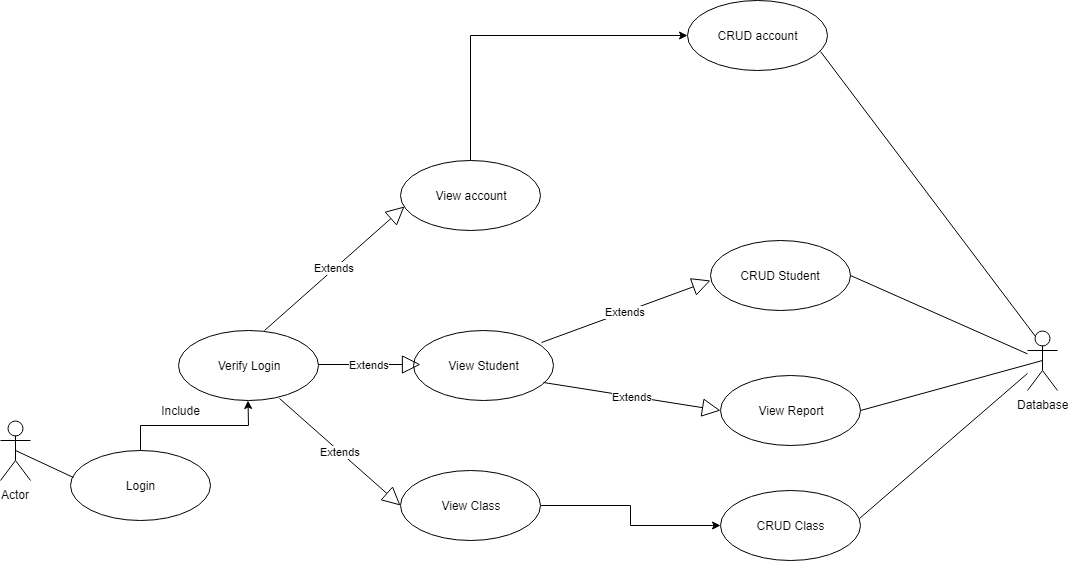

The diagram above was exported from draw.io. Its source (the exported page's mxGraphModel, read from the mxfile embedded in the PNG):
<mxGraphModel dx="1010" dy="559" grid="1" gridSize="10" guides="1" tooltips="1" connect="1" arrows="1" fold="1" page="1" pageScale="1" pageWidth="827" pageHeight="1169" math="0" shadow="0">
  <root>
    <mxCell id="0" />
    <mxCell id="1" parent="0" />
    <mxCell id="k0NhQSYJvB76oWUBT2oh-1" value="Actor" style="shape=umlActor;verticalLabelPosition=bottom;labelBackgroundColor=#ffffff;verticalAlign=top;html=1;" vertex="1" parent="1">
      <mxGeometry y="470" width="30" height="60" as="geometry" />
    </mxCell>
    <mxCell id="k0NhQSYJvB76oWUBT2oh-2" value="Verify Login&lt;br&gt;" style="ellipse;whiteSpace=wrap;html=1;" vertex="1" parent="1">
      <mxGeometry x="177.5" y="380" width="140" height="70" as="geometry" />
    </mxCell>
    <mxCell id="k0NhQSYJvB76oWUBT2oh-18" style="edgeStyle=orthogonalEdgeStyle;rounded=0;orthogonalLoop=1;jettySize=auto;html=1;entryX=0;entryY=0.5;entryDx=0;entryDy=0;" edge="1" parent="1" source="k0NhQSYJvB76oWUBT2oh-3" target="k0NhQSYJvB76oWUBT2oh-17">
      <mxGeometry relative="1" as="geometry">
        <Array as="points">
          <mxPoint x="470" y="85" />
        </Array>
      </mxGeometry>
    </mxCell>
    <mxCell id="k0NhQSYJvB76oWUBT2oh-3" value="View account&lt;br&gt;" style="ellipse;whiteSpace=wrap;html=1;" vertex="1" parent="1">
      <mxGeometry x="400" y="210" width="140" height="70" as="geometry" />
    </mxCell>
    <mxCell id="k0NhQSYJvB76oWUBT2oh-4" value="View Student" style="ellipse;whiteSpace=wrap;html=1;" vertex="1" parent="1">
      <mxGeometry x="413" y="380" width="140" height="70" as="geometry" />
    </mxCell>
    <mxCell id="k0NhQSYJvB76oWUBT2oh-38" style="edgeStyle=orthogonalEdgeStyle;rounded=0;orthogonalLoop=1;jettySize=auto;html=1;exitX=1;exitY=0.5;exitDx=0;exitDy=0;" edge="1" parent="1" source="k0NhQSYJvB76oWUBT2oh-5" target="k0NhQSYJvB76oWUBT2oh-37">
      <mxGeometry relative="1" as="geometry" />
    </mxCell>
    <mxCell id="k0NhQSYJvB76oWUBT2oh-5" value="View Class&lt;br&gt;" style="ellipse;whiteSpace=wrap;html=1;" vertex="1" parent="1">
      <mxGeometry x="400" y="520" width="140" height="70" as="geometry" />
    </mxCell>
    <mxCell id="k0NhQSYJvB76oWUBT2oh-26" style="edgeStyle=orthogonalEdgeStyle;rounded=0;orthogonalLoop=1;jettySize=auto;html=1;" edge="1" parent="1" source="k0NhQSYJvB76oWUBT2oh-14" target="k0NhQSYJvB76oWUBT2oh-2">
      <mxGeometry relative="1" as="geometry" />
    </mxCell>
    <mxCell id="k0NhQSYJvB76oWUBT2oh-14" value="Login&lt;br&gt;" style="ellipse;whiteSpace=wrap;html=1;" vertex="1" parent="1">
      <mxGeometry x="70" y="500" width="140" height="70" as="geometry" />
    </mxCell>
    <mxCell id="k0NhQSYJvB76oWUBT2oh-17" value="CRUD account" style="ellipse;whiteSpace=wrap;html=1;" vertex="1" parent="1">
      <mxGeometry x="687" y="50" width="140" height="70" as="geometry" />
    </mxCell>
    <mxCell id="k0NhQSYJvB76oWUBT2oh-19" value="CRUD Student" style="ellipse;whiteSpace=wrap;html=1;" vertex="1" parent="1">
      <mxGeometry x="710" y="290" width="140" height="70" as="geometry" />
    </mxCell>
    <mxCell id="k0NhQSYJvB76oWUBT2oh-22" value="Extends" style="endArrow=block;endSize=16;endFill=0;html=1;exitX=0.621;exitY=0.006;exitDx=0;exitDy=0;exitPerimeter=0;entryX=0.031;entryY=0.663;entryDx=0;entryDy=0;entryPerimeter=0;" edge="1" parent="1" source="k0NhQSYJvB76oWUBT2oh-2" target="k0NhQSYJvB76oWUBT2oh-3">
      <mxGeometry width="160" relative="1" as="geometry">
        <mxPoint x="260" y="360" as="sourcePoint" />
        <mxPoint x="420" y="360" as="targetPoint" />
      </mxGeometry>
    </mxCell>
    <mxCell id="k0NhQSYJvB76oWUBT2oh-23" value="Extends" style="endArrow=block;endSize=16;endFill=0;html=1;" edge="1" parent="1">
      <mxGeometry width="160" relative="1" as="geometry">
        <mxPoint x="317.5" y="414" as="sourcePoint" />
        <mxPoint x="420" y="414" as="targetPoint" />
      </mxGeometry>
    </mxCell>
    <mxCell id="k0NhQSYJvB76oWUBT2oh-24" value="Extends" style="endArrow=block;endSize=16;endFill=0;html=1;exitX=0.724;exitY=0.966;exitDx=0;exitDy=0;exitPerimeter=0;entryX=0;entryY=0.5;entryDx=0;entryDy=0;" edge="1" parent="1" source="k0NhQSYJvB76oWUBT2oh-2" target="k0NhQSYJvB76oWUBT2oh-5">
      <mxGeometry width="160" relative="1" as="geometry">
        <mxPoint x="317.5" y="469.5" as="sourcePoint" />
        <mxPoint x="477.5" y="469.5" as="targetPoint" />
      </mxGeometry>
    </mxCell>
    <mxCell id="k0NhQSYJvB76oWUBT2oh-29" value="Include" style="text;html=1;strokeColor=none;fillColor=none;align=center;verticalAlign=middle;whiteSpace=wrap;rounded=0;" vertex="1" parent="1">
      <mxGeometry x="160" y="450" width="40" height="20" as="geometry" />
    </mxCell>
    <mxCell id="k0NhQSYJvB76oWUBT2oh-30" value="Database&lt;br&gt;" style="shape=umlActor;verticalLabelPosition=bottom;labelBackgroundColor=#ffffff;verticalAlign=top;html=1;outlineConnect=0;" vertex="1" parent="1">
      <mxGeometry x="1027" y="380" width="30" height="60" as="geometry" />
    </mxCell>
    <mxCell id="k0NhQSYJvB76oWUBT2oh-37" value="CRUD Class" style="ellipse;whiteSpace=wrap;html=1;" vertex="1" parent="1">
      <mxGeometry x="720" y="540" width="140" height="70" as="geometry" />
    </mxCell>
    <mxCell id="k0NhQSYJvB76oWUBT2oh-39" value="View Report" style="ellipse;whiteSpace=wrap;html=1;" vertex="1" parent="1">
      <mxGeometry x="720" y="425" width="140" height="70" as="geometry" />
    </mxCell>
    <mxCell id="k0NhQSYJvB76oWUBT2oh-41" value="Extends" style="endArrow=block;endSize=16;endFill=0;html=1;exitX=0.916;exitY=0.177;exitDx=0;exitDy=0;exitPerimeter=0;" edge="1" parent="1" source="k0NhQSYJvB76oWUBT2oh-4">
      <mxGeometry width="160" relative="1" as="geometry">
        <mxPoint x="540" y="380" as="sourcePoint" />
        <mxPoint x="710" y="330" as="targetPoint" />
      </mxGeometry>
    </mxCell>
    <mxCell id="k0NhQSYJvB76oWUBT2oh-42" value="Extends" style="endArrow=block;endSize=16;endFill=0;html=1;entryX=0;entryY=0.5;entryDx=0;entryDy=0;exitX=0.927;exitY=0.749;exitDx=0;exitDy=0;exitPerimeter=0;" edge="1" parent="1" source="k0NhQSYJvB76oWUBT2oh-4" target="k0NhQSYJvB76oWUBT2oh-39">
      <mxGeometry width="160" relative="1" as="geometry">
        <mxPoint x="540" y="439.5" as="sourcePoint" />
        <mxPoint x="700" y="439.5" as="targetPoint" />
      </mxGeometry>
    </mxCell>
    <mxCell id="k0NhQSYJvB76oWUBT2oh-45" value="" style="endArrow=none;html=1;entryX=0.023;entryY=0.383;entryDx=0;entryDy=0;entryPerimeter=0;exitX=0.5;exitY=0.5;exitDx=0;exitDy=0;exitPerimeter=0;" edge="1" parent="1" source="k0NhQSYJvB76oWUBT2oh-1" target="k0NhQSYJvB76oWUBT2oh-14">
      <mxGeometry width="50" height="50" relative="1" as="geometry">
        <mxPoint x="30" y="510" as="sourcePoint" />
        <mxPoint x="90" y="440" as="targetPoint" />
      </mxGeometry>
    </mxCell>
    <mxCell id="k0NhQSYJvB76oWUBT2oh-46" value="" style="endArrow=none;html=1;exitX=0.953;exitY=0.731;exitDx=0;exitDy=0;exitPerimeter=0;entryX=0.25;entryY=0.1;entryDx=0;entryDy=0;entryPerimeter=0;" edge="1" parent="1" source="k0NhQSYJvB76oWUBT2oh-17" target="k0NhQSYJvB76oWUBT2oh-30">
      <mxGeometry width="50" height="50" relative="1" as="geometry">
        <mxPoint x="850" y="140" as="sourcePoint" />
        <mxPoint x="900" y="90" as="targetPoint" />
      </mxGeometry>
    </mxCell>
    <mxCell id="k0NhQSYJvB76oWUBT2oh-47" value="" style="endArrow=none;html=1;exitX=1;exitY=0.5;exitDx=0;exitDy=0;" edge="1" parent="1" source="k0NhQSYJvB76oWUBT2oh-19" target="k0NhQSYJvB76oWUBT2oh-30">
      <mxGeometry width="50" height="50" relative="1" as="geometry">
        <mxPoint x="930" y="350" as="sourcePoint" />
        <mxPoint x="1030" y="420" as="targetPoint" />
      </mxGeometry>
    </mxCell>
    <mxCell id="k0NhQSYJvB76oWUBT2oh-48" value="" style="endArrow=none;html=1;exitX=1;exitY=0.5;exitDx=0;exitDy=0;entryX=0.5;entryY=0.5;entryDx=0;entryDy=0;entryPerimeter=0;" edge="1" parent="1" source="k0NhQSYJvB76oWUBT2oh-39" target="k0NhQSYJvB76oWUBT2oh-30">
      <mxGeometry width="50" height="50" relative="1" as="geometry">
        <mxPoint x="910" y="460" as="sourcePoint" />
        <mxPoint x="960" y="410" as="targetPoint" />
      </mxGeometry>
    </mxCell>
    <mxCell id="k0NhQSYJvB76oWUBT2oh-49" value="" style="endArrow=none;html=1;exitX=0.991;exitY=0.406;exitDx=0;exitDy=0;exitPerimeter=0;" edge="1" parent="1" source="k0NhQSYJvB76oWUBT2oh-37" target="k0NhQSYJvB76oWUBT2oh-30">
      <mxGeometry width="50" height="50" relative="1" as="geometry">
        <mxPoint x="940" y="560" as="sourcePoint" />
        <mxPoint x="990" y="510" as="targetPoint" />
      </mxGeometry>
    </mxCell>
  </root>
</mxGraphModel>